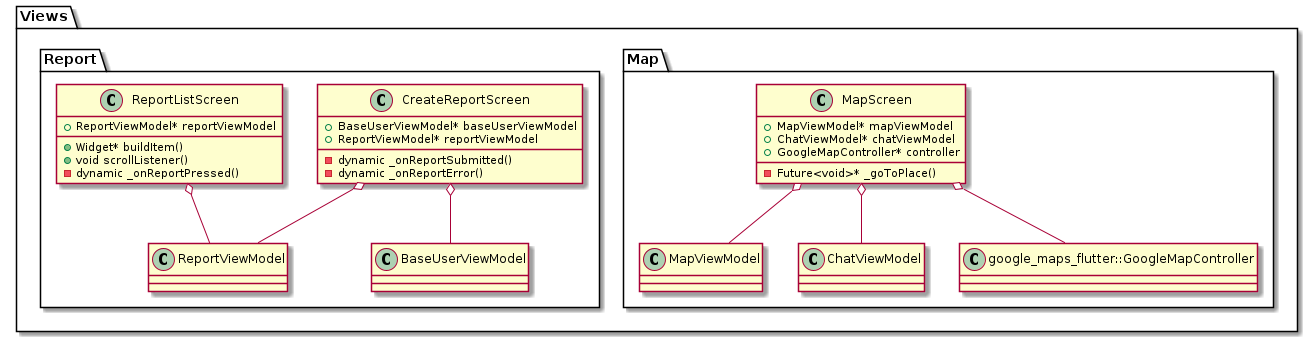

The diagram above was rendered by PlantUML. Its source (embedded in the PNG):
@startuml ViwesUML
package Views {
    package Map {
        class "MapScreen" {
            +MapViewModel* mapViewModel
            +ChatViewModel* chatViewModel
            +GoogleMapController* controller
            -Future<void>* _goToPlace()
        }
        "MapScreen" o-- "MapViewModel"
        "MapScreen" o-- "ChatViewModel"
        "MapScreen" o-- "google_maps_flutter::GoogleMapController"
    }

    package Report {
        class "CreateReportScreen" {
            +BaseUserViewModel* baseUserViewModel
            +ReportViewModel* reportViewModel
            -dynamic _onReportSubmitted()
            -dynamic _onReportError()
        }
        "CreateReportScreen" o-- "BaseUserViewModel"
        "CreateReportScreen" o-- "ReportViewModel"

        class "ReportListScreen" {
            +ReportViewModel* reportViewModel
            +Widget* buildItem()
            +void scrollListener()
            -dynamic _onReportPressed()
        }
        "ReportListScreen" o-- "ReportViewModel"
    }
}
@enduml